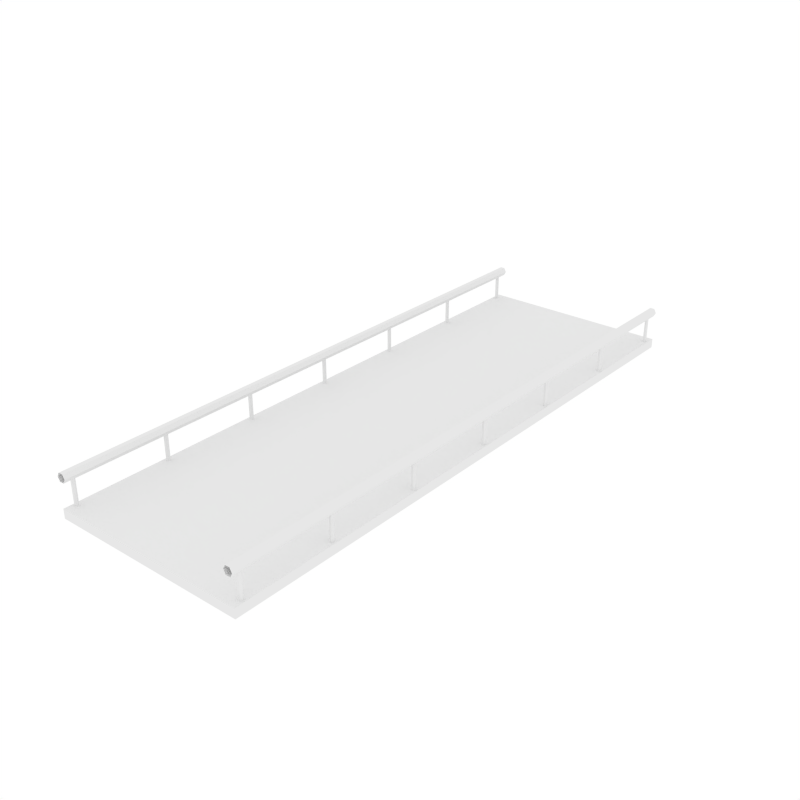 # Source: Bridge2.blend  (saved by Blender 2.77.0; exported with 4.5.12 LTS)
import bpy
from mathutils import Matrix  # noqa: F401  (used for matrix-valued properties, if any)

bpy.ops.wm.read_factory_settings(use_empty=True)
scene = bpy.context.scene
scene.name = 'Scene'

# ---- collections
col_collection_1 = bpy.data.collections.new('Collection 1'); scene.collection.children.link(col_collection_1)

# ---- world
world_world = bpy.data.worlds.new('World'); scene.world = world_world
world_world.color = (1.0, 1.0, 1.0)
world_world.use_sun_shadow = False
world_world.sun_shadow_jitter_overblur = 0.0
world_world.cycles.sampling_method = 'NONE'
world_world.cycles.sample_map_resolution = 256

# ---- meshes
me_plane = bpy.data.meshes.new('Plane')
me_plane.from_pydata([(18.74, -60.0, 6.823), (19.66, -60.0, 6.823), (20.11, -60.0, 6.0), (19.66, -60.0, 5.177), (18.74, -60.0, 5.177), (18.29, -60.0, 6.0), (18.74, 60.0, 6.823), (19.66, 60.0, 6.823), (20.11, 60.0, 6.0), (19.66, 60.0, 5.177), (18.74, 60.0, 5.177), (18.29, 60.0, 6.0), (-19.66, -60.0, 6.823), (-18.74, -60.0, 6.823), (-18.29, -60.0, 6.0), (-18.74, -60.0, 5.177), (-19.66, -60.0, 5.177), (-20.11, -60.0, 6.0), (-19.66, 60.0, 6.823), (-18.74, 60.0, 6.823), (-18.29, 60.0, 6.0), (-18.74, 60.0, 5.177), (-19.66, 60.0, 5.177), (-20.11, 60.0, 6.0), (-19.39, -38.86, 6.0), (-19.01, -38.86, 6.0), (-18.82, -39.2, 6.0), (-19.01, -39.54, 6.0), (-19.39, -39.54, 6.0), (-19.58, -39.2, 6.0), (-19.39, -38.86, -4.028e-07), (-19.01, -38.86, -4.028e-07), (-18.82, -39.2, -3.725e-07), (-19.01, -39.54, -3.422e-07), (-19.39, -39.54, -3.422e-07), (-19.58, -39.2, -3.725e-07), (19.01, -38.86, 6.0), (19.39, -38.86, 6.0), (19.58, -39.2, 6.0), (19.39, -39.54, 6.0), (19.01, -39.54, 6.0), (18.82, -39.2, 6.0), (19.01, -38.86, -4.028e-07), (19.39, -38.86, -4.028e-07), (19.58, -39.2, -3.725e-07), (19.39, -39.54, -3.422e-07), (19.01, -39.54, -3.422e-07), (18.82, -39.2, -3.725e-07), (-19.39, -19.26, 6.0), (-19.01, -19.26, 6.0), (-18.82, -19.6, 6.0), (-19.01, -19.94, 6.0), (-19.39, -19.94, 6.0), (-19.58, -19.6, 6.0), (-19.39, -19.26, -4.028e-07), (-19.01, -19.26, -4.028e-07), (-18.82, -19.6, -3.725e-07), (-19.01, -19.94, -3.422e-07), (-19.39, -19.94, -3.422e-07), (-19.58, -19.6, -3.725e-07), (19.01, -19.26, 6.0), (19.39, -19.26, 6.0), (19.58, -19.6, 6.0), (19.39, -19.94, 6.0), (19.01, -19.94, 6.0), (18.82, -19.6, 6.0), (19.01, -19.26, -4.028e-07), (19.39, -19.26, -4.028e-07), (19.58, -19.6, -3.725e-07), (19.39, -19.94, -3.422e-07), (19.01, -19.94, -3.422e-07), (18.82, -19.6, -3.725e-07), (-19.39, 0.3395, 6.0), (-19.01, 0.3395, 6.0), (-18.82, 1.46e-06, 6.0), (-19.01, -0.3395, 6.0), (-19.39, -0.3395, 6.0), (-19.58, 1.495e-06, 6.0), (-19.39, 0.3395, -4.028e-07), (-19.01, 0.3395, -4.028e-07), (-18.82, 1.46e-06, -3.725e-07), (-19.01, -0.3395, -3.422e-07), (-19.39, -0.3395, -3.422e-07), (-19.58, 1.495e-06, -3.725e-07), (19.01, 0.3395, 6.0), (19.39, 0.3395, 6.0), (19.58, 1.46e-06, 6.0), (19.39, -0.3395, 6.0), (19.01, -0.3395, 6.0), (18.82, 1.495e-06, 6.0), (19.01, 0.3395, -4.028e-07), (19.39, 0.3395, -4.028e-07), (19.58, 1.46e-06, -3.725e-07), (19.39, -0.3395, -3.422e-07), (19.01, -0.3395, -3.422e-07), (18.82, 1.495e-06, -3.725e-07), (-19.39, 19.94, 6.0), (-19.01, 19.94, 6.0), (-18.82, 19.6, 6.0), (-19.01, 19.26, 6.0), (-19.39, 19.26, 6.0), (-19.58, 19.6, 6.0), (-19.39, 19.94, -4.028e-07), (-19.01, 19.94, -4.028e-07), (-18.82, 19.6, -3.725e-07), (-19.01, 19.26, -3.422e-07), (-19.39, 19.26, -3.422e-07), (-19.58, 19.6, -3.725e-07), (19.01, 19.94, 6.0), (19.39, 19.94, 6.0), (19.58, 19.6, 6.0), (19.39, 19.26, 6.0), (19.01, 19.26, 6.0), (18.82, 19.6, 6.0), (19.01, 19.94, -4.028e-07), (19.39, 19.94, -4.028e-07), (19.58, 19.6, -3.725e-07), (19.39, 19.26, -3.422e-07), (19.01, 19.26, -3.422e-07), (18.82, 19.6, -3.725e-07), (-19.39, 39.54, 6.0), (-19.01, 39.54, 6.0), (-18.82, 39.2, 6.0), (-19.01, 38.86, 6.0), (-19.39, 38.86, 6.0), (-19.58, 39.2, 6.0), (-19.39, 39.54, -4.028e-07), (-19.01, 39.54, -4.028e-07), (-18.82, 39.2, -3.725e-07), (-19.01, 38.86, -3.422e-07), (-19.39, 38.86, -3.422e-07), (-19.58, 39.2, -3.725e-07), (19.01, 39.54, 6.0), (19.39, 39.54, 6.0), (19.58, 39.2, 6.0), (19.39, 38.86, 6.0), (19.01, 38.86, 6.0), (18.82, 39.2, 6.0), (19.01, 39.54, -4.028e-07), (19.39, 39.54, -4.028e-07), (19.58, 39.2, -3.725e-07), (19.39, 38.86, -3.422e-07), (19.01, 38.86, -3.422e-07), (18.82, 39.2, -3.725e-07), (-19.39, 58.34, 6.0), (-19.01, 58.34, 6.0), (-18.82, 58.0, 6.0), (-19.01, 57.66, 6.0), (-19.39, 57.66, 6.0), (-19.58, 58.0, 6.0), (-19.39, 58.34, -4.028e-07), (-19.01, 58.34, -4.028e-07), (-18.82, 58.0, -3.725e-07), (-19.01, 57.66, -3.422e-07), (-19.39, 57.66, -3.422e-07), (-19.58, 58.0, -3.725e-07), (19.01, 58.34, 6.0), (19.39, 58.34, 6.0), (19.58, 58.0, 6.0), (19.39, 57.66, 6.0), (19.01, 57.66, 6.0), (18.82, 58.0, 6.0), (19.01, 58.34, -4.028e-07), (19.39, 58.34, -4.028e-07), (19.58, 58.0, -3.725e-07), (19.39, 57.66, -3.422e-07), (19.01, 57.66, -3.422e-07), (18.82, 58.0, -3.725e-07), (-19.39, -58.34, 0.0), (-19.01, -58.34, 0.0), (-18.82, -58.0, 0.0), (-19.01, -57.66, 0.0), (-19.39, -57.66, 0.0), (-19.58, -58.0, 0.0), (-19.39, -58.34, 6.0), (-19.01, -58.34, 6.0), (-18.82, -58.0, 6.0), (-19.01, -57.66, 6.0), (-19.39, -57.66, 6.0), (-19.58, -58.0, 6.0), (19.01, -58.34, 0.0), (19.39, -58.34, 0.0), (19.58, -58.0, 0.0), (19.39, -57.66, 0.0), (19.01, -57.66, 0.0), (18.82, -58.0, 0.0), (19.01, -58.34, 6.0), (19.39, -58.34, 6.0), (19.58, -58.0, 6.0), (19.39, -57.66, 6.0), (19.01, -57.66, 6.0), (18.82, -58.0, 6.0), (-20.0, -60.0, 0.0), (20.0, -60.0, 0.0), (-20.0, 60.0, 0.0), (20.0, 60.0, 0.0), (-20.0, 60.0, -1.887), (-20.0, -60.0, -1.887), (20.0, -60.0, -1.887), (20.0, 60.0, -1.887)], [], [(0, 6, 11, 5), (1, 7, 6, 0), (2, 8, 7, 1), (3, 9, 8, 2), (4, 10, 9, 3), (5, 11, 10, 4), (12, 18, 23, 17), (13, 19, 18, 12), (14, 20, 19, 13), (15, 21, 20, 14), (16, 22, 21, 15), (17, 23, 22, 16), (24, 30, 35, 29), (25, 31, 30, 24), (26, 32, 31, 25), (27, 33, 32, 26), (28, 34, 33, 27), (29, 35, 34, 28), (36, 42, 47, 41), (37, 43, 42, 36), (38, 44, 43, 37), (39, 45, 44, 38), (40, 46, 45, 39), (41, 47, 46, 40), (48, 54, 59, 53), (49, 55, 54, 48), (50, 56, 55, 49), (51, 57, 56, 50), (52, 58, 57, 51), (53, 59, 58, 52), (60, 66, 71, 65), (61, 67, 66, 60), (62, 68, 67, 61), (63, 69, 68, 62), (64, 70, 69, 63), (65, 71, 70, 64), (72, 78, 83, 77), (73, 79, 78, 72), (74, 80, 79, 73), (75, 81, 80, 74), (76, 82, 81, 75), (77, 83, 82, 76), (84, 90, 95, 89), (85, 91, 90, 84), (86, 92, 91, 85), (87, 93, 92, 86), (88, 94, 93, 87), (89, 95, 94, 88), (96, 102, 107, 101), (97, 103, 102, 96), (98, 104, 103, 97), (99, 105, 104, 98), (100, 106, 105, 99), (101, 107, 106, 100), (108, 114, 119, 113), (109, 115, 114, 108), (110, 116, 115, 109), (111, 117, 116, 110), (112, 118, 117, 111), (113, 119, 118, 112), (120, 126, 131, 125), (121, 127, 126, 120), (122, 128, 127, 121), (123, 129, 128, 122), (124, 130, 129, 123), (125, 131, 130, 124), (132, 138, 143, 137), (133, 139, 138, 132), (134, 140, 139, 133), (135, 141, 140, 134), (136, 142, 141, 135), (137, 143, 142, 136), (144, 150, 155, 149), (145, 151, 150, 144), (146, 152, 151, 145), (147, 153, 152, 146), (148, 154, 153, 147), (149, 155, 154, 148), (156, 162, 167, 161), (157, 163, 162, 156), (158, 164, 163, 157), (159, 165, 164, 158), (160, 166, 165, 159), (161, 167, 166, 160), (168, 174, 179, 173), (169, 175, 174, 168), (170, 176, 175, 169), (171, 177, 176, 170), (172, 178, 177, 171), (173, 179, 178, 172), (180, 186, 191, 185), (181, 187, 186, 180), (182, 188, 187, 181), (183, 189, 188, 182), (184, 190, 189, 183), (185, 191, 190, 184), (192, 193, 195, 194), (197, 196, 199, 198), (193, 198, 199, 195), (194, 196, 197, 192), (195, 199, 196, 194), (192, 197, 198, 193)])
me_plane.use_remesh_preserve_volume = False
me_plane.use_remesh_preserve_attributes = False
me_plane.use_mirror_vertex_groups = False
me_plane.update()

# ---- objects
ob_plane = bpy.data.objects.new('Plane', me_plane)

# ---- transforms, parenting, visibility, modifiers, constraints
ob_plane.location = (0.0, 0.0, 0.0)
ob_plane.scale = (0.01, 0.01, 0.01)
ob_plane.lineart.crease_threshold = 0.0

# ---- collection membership
col_collection_1.objects.link(ob_plane)

# ---- scene / render settings (as saved in the file)
scene.frame_start = 0; scene.frame_end = 5000; scene.frame_set(795)
scene.render.engine = 'BLENDER_EEVEE_NEXT'
scene.render.image_settings.compression = 64
scene.render.resolution_x = 3000
scene.render.resolution_y = 3000
scene.render.resolution_percentage = 50
scene.render.fps = 60
scene.render.dither_intensity = 0.0
scene.render.bake_margin = 2
scene.render.bake_samples = 865
scene.cycles.use_denoising = False
scene.cycles.samples = 10
scene.cycles.sampling_pattern = 'TABULATED_SOBOL'
scene.cycles.light_sampling_threshold = 0.0
scene.cycles.use_adaptive_sampling = False
scene.cycles.use_light_tree = False
scene.cycles.blur_glossy = 0.0
scene.cycles.pixel_filter_type = 'GAUSSIAN'
scene.cycles.sample_clamp_indirect = 0.0
scene.view_settings.view_transform = 'Standard'
bpy.context.view_layer.update()

# ---- added for rendering (the .blend has no active camera): camera
cam_auto = bpy.data.cameras.new('AutoCamera')
cam_auto.lens = 50.0
cam_auto.sensor_width = 36.0
cam_auto.clip_end = 1000.0
ob_auto_camera = bpy.data.objects.new('AutoCamera', cam_auto)
scene.collection.objects.link(ob_auto_camera)
ob_auto_camera.location = (1.17375, -1.4085, 0.96368)
ob_auto_camera.rotation_euler = (1.09748, -7.21219e-08, 0.694738)
scene.camera = ob_auto_camera
bpy.context.view_layer.update()
